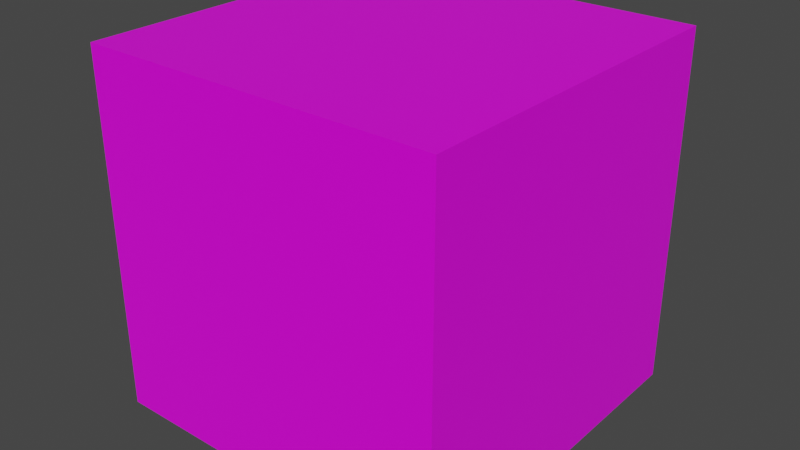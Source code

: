 # Source: TheDie.blend  (saved by Blender 3.2.14; exported with 4.5.12 LTS)
import bpy
from mathutils import Matrix  # noqa: F401  (used for matrix-valued properties, if any)

bpy.ops.wm.read_factory_settings(use_empty=True)
scene = bpy.context.scene
scene.name = 'Scene'

# ---- collections
col_collection = bpy.data.collections.new('Collection'); scene.collection.children.link(col_collection)

# ---- images (referenced by path relative to the original .blend; pixels are not part of the script)
import os
ASSET_DIR = os.environ.get("B2B_ASSET_DIR", "")  # directory of the original .blend (textures are referenced by path, not embedded)
HERE = os.path.dirname(os.path.abspath(__file__))  # packed textures are extracted next to this script under _unpacked/

def load_image(name, relpath, width, height, colorspace="sRGB"):
    """Load a texture the original file referenced (path relative to the .blend, or extracted next to this script)."""
    p = next((c for c in (os.path.join(HERE, relpath), os.path.join(ASSET_DIR, relpath)) if relpath and os.path.exists(c)), "")
    if p:
        img = bpy.data.images.load(p, check_existing=True)
        img.name = name
    else:  # same state as the original file: an image datablock whose file is absent (Cycles renders it pink)
        img = bpy.data.images.new(name, width, height)
        img.source = "FILE"
        img.filepath = "//" + (relpath or name)
    img.colorspace_settings.name = colorspace
    return img
img_the_dice_png = load_image('The Dice.png', 'The Dice.png', 1024, 1024, 'sRGB')

# ---- materials (node trees are filled in below, after node groups)
mat_material = bpy.data.materials.new('Material')
mat_material.alpha_threshold = 0.0
mat_material.use_transparent_shadow = False
mat_material.line_color = (0.0, 0.0, 0.0, 1.0)

# ---- material node trees
mat_material.use_nodes = True; mat_material.node_tree.nodes.clear()
_N = mat_material.node_tree.nodes; _L = mat_material.node_tree.links
n0 = _N.new('ShaderNodeOutputMaterial'); n0.name = 'Material Output'; n0.location = (300, 300)
n1 = _N.new('ShaderNodeBsdfPrincipled'); n1.name = 'Principled BSDF'; n1.location = (10, 300)
n1.distribution = 'GGX'
n1.subsurface_method = 'RANDOM_WALK_SKIN'
n1.inputs[2].default_value = 0.4
n1.inputs[3].default_value = 1.45
n1.inputs[27].default_value = (0.0, 0.0, 0.0, 1.0)
n1.inputs[28].default_value = 1.0
n2 = _N.new('ShaderNodeTexImage'); n2.name = 'Image Texture'; n2.location = (-280, 275)
n2.image = img_the_dice_png
_L.new(n1.outputs[0], n0.inputs[0])
_L.new(n2.outputs[0], n1.inputs[0])
n0.is_active_output = True

# ---- world
world_world = bpy.data.worlds.new('World'); scene.world = world_world
world_world.use_nodes = True; world_world.node_tree.nodes.clear()
_N = world_world.node_tree.nodes; _L = world_world.node_tree.links
n0 = _N.new('ShaderNodeOutputWorld'); n0.name = 'World Output'; n0.location = (300, 300)
n1 = _N.new('ShaderNodeBackground'); n1.name = 'Background'; n1.location = (10, 300)
n1.inputs[0].default_value = (0.05088, 0.05088, 0.05088, 1.0)
_L.new(n1.outputs[0], n0.inputs[0])
n0.is_active_output = True
world_world.color = (0.05088, 0.05088, 0.05088)
world_world.use_sun_shadow = False
world_world.sun_shadow_jitter_overblur = 0.0

# ---- meshes
me_cube = bpy.data.meshes.new('Cube')
me_cube.from_pydata([(0.1, 0.1, 0.1), (0.1, 0.1, -0.1), (0.1, -0.1, 0.1), (0.1, -0.1, -0.1), (-0.1, 0.1, 0.1), (-0.1, 0.1, -0.1), (-0.1, -0.1, 0.1), (-0.1, -0.1, -0.1)], [], [(0, 4, 6, 2), (3, 2, 6, 7), (7, 6, 4, 5), (5, 1, 3, 7), (1, 0, 2, 3), (5, 4, 0, 1)])
_uv = me_cube.uv_layers.new(name='UVMap')
_uv.uv.foreach_set('vector', [0.0006332, 0.6742, 0.5039, 0.6742, 0.5039, 0.9993, 0.0006333, 0.9993, 0.5, 1.0, 0.5, 0.6719, 1.0, 0.6719, 1.0, 1.0, 1.0, 0.3359, 1.0, 0.6719, 0.5, 0.6719, 0.5, 0.3359, 0.5, 0.0, 1.0, 0.0, 1.0, 0.3359, 0.5, 0.3359, 0.0, 0.3281, 0.5, 0.3281, 0.5, 0.6719, 0.0, 0.6719, 0.0, 0.0, 0.5, 0.0, 0.5, 0.3281, 0.0, 0.3281])
me_cube.materials.append(mat_material)
me_cube.use_mirror_vertex_groups = False
me_cube.update()

# ---- objects
ob_cube = bpy.data.objects.new('Cube', me_cube)

# ---- transforms, parenting, visibility, modifiers, constraints
ob_cube.location = (0.0, 0.0, 0.0)
ob_cube.lock_rotations_4d = False
ob_cube.empty_display_type = 'ARROWS'
ob_cube.lineart.crease_threshold = 0.0

# ---- collection membership
col_collection.objects.link(ob_cube)

# ---- scene / render settings (as saved in the file)
scene.frame_start = 1; scene.frame_end = 250; scene.frame_set(1)
scene.render.engine = 'BLENDER_EEVEE_NEXT'
scene.cycles.sampling_pattern = 'TABULATED_SOBOL'
scene.cycles.use_light_tree = False
scene.view_settings.view_transform = 'Filmic'
bpy.context.view_layer.update()

# ---- added for rendering (the .blend has no active camera and no usable light): camera, sun
cam_auto = bpy.data.cameras.new('AutoCamera')
cam_auto.lens = 50.0
cam_auto.sensor_width = 36.0
cam_auto.clip_end = 1000.0
ob_auto_camera = bpy.data.objects.new('AutoCamera', cam_auto)
scene.collection.objects.link(ob_auto_camera)
ob_auto_camera.location = (0.320507, -0.384609, 0.256406)
ob_auto_camera.rotation_euler = (1.09748, -7.21219e-08, 0.694738)
scene.camera = ob_auto_camera
light_auto_sun = bpy.data.lights.new('AutoSun', 'SUN')
light_auto_sun.energy = 3.0
light_auto_sun.angle = 0.0523599
ob_auto_sun = bpy.data.objects.new('AutoSun', light_auto_sun)
scene.collection.objects.link(ob_auto_sun)
ob_auto_sun.rotation_euler = (0.872665, 0.174533, 0.523599)
bpy.context.view_layer.update()
